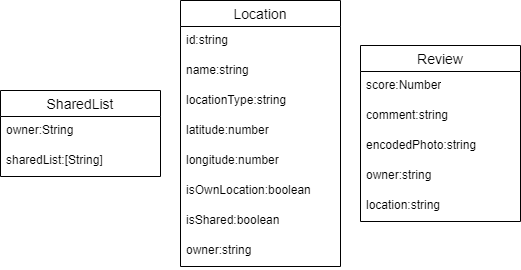

The diagram above was exported from draw.io. Its source (the exported page's mxGraphModel, read from the mxfile embedded in the PNG):
<mxGraphModel dx="1259" dy="701" grid="1" gridSize="10" guides="1" tooltips="1" connect="1" arrows="1" fold="1" page="1" pageScale="1" pageWidth="850" pageHeight="1100" math="0" shadow="0" extFonts="Permanent Marker^https://fonts.googleapis.com/css?family=Permanent+Marker">
  <root>
    <mxCell id="0" />
    <mxCell id="1" parent="0" />
    <mxCell id="KJYv89rtOIzEf-P4N8VY-1" value="SharedList" style="swimlane;fontStyle=0;childLayout=stackLayout;horizontal=1;startSize=26;horizontalStack=0;resizeParent=1;resizeParentMax=0;resizeLast=0;collapsible=1;marginBottom=0;align=center;fontSize=14;" parent="1" vertex="1">
      <mxGeometry x="140" y="270" width="160" height="86" as="geometry" />
    </mxCell>
    <mxCell id="KJYv89rtOIzEf-P4N8VY-2" value="owner:String" style="text;strokeColor=none;fillColor=none;spacingLeft=4;spacingRight=4;overflow=hidden;rotatable=0;points=[[0,0.5],[1,0.5]];portConstraint=eastwest;fontSize=12;whiteSpace=wrap;html=1;" parent="KJYv89rtOIzEf-P4N8VY-1" vertex="1">
      <mxGeometry y="26" width="160" height="30" as="geometry" />
    </mxCell>
    <mxCell id="KJYv89rtOIzEf-P4N8VY-3" value="sharedList:[String]" style="text;strokeColor=none;fillColor=none;spacingLeft=4;spacingRight=4;overflow=hidden;rotatable=0;points=[[0,0.5],[1,0.5]];portConstraint=eastwest;fontSize=12;whiteSpace=wrap;html=1;" parent="KJYv89rtOIzEf-P4N8VY-1" vertex="1">
      <mxGeometry y="56" width="160" height="30" as="geometry" />
    </mxCell>
    <mxCell id="KJYv89rtOIzEf-P4N8VY-5" value="Location" style="swimlane;fontStyle=0;childLayout=stackLayout;horizontal=1;startSize=26;horizontalStack=0;resizeParent=1;resizeParentMax=0;resizeLast=0;collapsible=1;marginBottom=0;align=center;fontSize=14;" parent="1" vertex="1">
      <mxGeometry x="320" y="180" width="160" height="266" as="geometry" />
    </mxCell>
    <mxCell id="KJYv89rtOIzEf-P4N8VY-6" value="id:string" style="text;strokeColor=none;fillColor=none;spacingLeft=4;spacingRight=4;overflow=hidden;rotatable=0;points=[[0,0.5],[1,0.5]];portConstraint=eastwest;fontSize=12;whiteSpace=wrap;html=1;" parent="KJYv89rtOIzEf-P4N8VY-5" vertex="1">
      <mxGeometry y="26" width="160" height="30" as="geometry" />
    </mxCell>
    <mxCell id="KJYv89rtOIzEf-P4N8VY-7" value="name:string" style="text;strokeColor=none;fillColor=none;spacingLeft=4;spacingRight=4;overflow=hidden;rotatable=0;points=[[0,0.5],[1,0.5]];portConstraint=eastwest;fontSize=12;whiteSpace=wrap;html=1;" parent="KJYv89rtOIzEf-P4N8VY-5" vertex="1">
      <mxGeometry y="56" width="160" height="30" as="geometry" />
    </mxCell>
    <mxCell id="S1Smzag72tFp_zSmZwUZ-4" value="locationType:string" style="text;strokeColor=none;fillColor=none;spacingLeft=4;spacingRight=4;overflow=hidden;rotatable=0;points=[[0,0.5],[1,0.5]];portConstraint=eastwest;fontSize=12;whiteSpace=wrap;html=1;" parent="KJYv89rtOIzEf-P4N8VY-5" vertex="1">
      <mxGeometry y="86" width="160" height="30" as="geometry" />
    </mxCell>
    <mxCell id="S1Smzag72tFp_zSmZwUZ-3" value="latitude:number" style="text;strokeColor=none;fillColor=none;spacingLeft=4;spacingRight=4;overflow=hidden;rotatable=0;points=[[0,0.5],[1,0.5]];portConstraint=eastwest;fontSize=12;whiteSpace=wrap;html=1;" parent="KJYv89rtOIzEf-P4N8VY-5" vertex="1">
      <mxGeometry y="116" width="160" height="30" as="geometry" />
    </mxCell>
    <mxCell id="KJYv89rtOIzEf-P4N8VY-8" value="longitude:number" style="text;strokeColor=none;fillColor=none;spacingLeft=4;spacingRight=4;overflow=hidden;rotatable=0;points=[[0,0.5],[1,0.5]];portConstraint=eastwest;fontSize=12;whiteSpace=wrap;html=1;" parent="KJYv89rtOIzEf-P4N8VY-5" vertex="1">
      <mxGeometry y="146" width="160" height="30" as="geometry" />
    </mxCell>
    <mxCell id="S1Smzag72tFp_zSmZwUZ-6" value="isOwnLocation:boolean" style="text;strokeColor=none;fillColor=none;spacingLeft=4;spacingRight=4;overflow=hidden;rotatable=0;points=[[0,0.5],[1,0.5]];portConstraint=eastwest;fontSize=12;whiteSpace=wrap;html=1;" parent="KJYv89rtOIzEf-P4N8VY-5" vertex="1">
      <mxGeometry y="176" width="160" height="30" as="geometry" />
    </mxCell>
    <mxCell id="S1Smzag72tFp_zSmZwUZ-5" value="isShared:boolean" style="text;strokeColor=none;fillColor=none;spacingLeft=4;spacingRight=4;overflow=hidden;rotatable=0;points=[[0,0.5],[1,0.5]];portConstraint=eastwest;fontSize=12;whiteSpace=wrap;html=1;" parent="KJYv89rtOIzEf-P4N8VY-5" vertex="1">
      <mxGeometry y="206" width="160" height="30" as="geometry" />
    </mxCell>
    <mxCell id="S1Smzag72tFp_zSmZwUZ-7" value="owner:string" style="text;strokeColor=none;fillColor=none;spacingLeft=4;spacingRight=4;overflow=hidden;rotatable=0;points=[[0,0.5],[1,0.5]];portConstraint=eastwest;fontSize=12;whiteSpace=wrap;html=1;" parent="KJYv89rtOIzEf-P4N8VY-5" vertex="1">
      <mxGeometry y="236" width="160" height="30" as="geometry" />
    </mxCell>
    <mxCell id="KJYv89rtOIzEf-P4N8VY-9" value="Review" style="swimlane;fontStyle=0;childLayout=stackLayout;horizontal=1;startSize=26;horizontalStack=0;resizeParent=1;resizeParentMax=0;resizeLast=0;collapsible=1;marginBottom=0;align=center;fontSize=14;" parent="1" vertex="1">
      <mxGeometry x="500" y="225" width="160" height="176" as="geometry" />
    </mxCell>
    <mxCell id="KJYv89rtOIzEf-P4N8VY-10" value="score:Number" style="text;strokeColor=none;fillColor=none;spacingLeft=4;spacingRight=4;overflow=hidden;rotatable=0;points=[[0,0.5],[1,0.5]];portConstraint=eastwest;fontSize=12;whiteSpace=wrap;html=1;" parent="KJYv89rtOIzEf-P4N8VY-9" vertex="1">
      <mxGeometry y="26" width="160" height="30" as="geometry" />
    </mxCell>
    <mxCell id="KJYv89rtOIzEf-P4N8VY-11" value="comment:string" style="text;strokeColor=none;fillColor=none;spacingLeft=4;spacingRight=4;overflow=hidden;rotatable=0;points=[[0,0.5],[1,0.5]];portConstraint=eastwest;fontSize=12;whiteSpace=wrap;html=1;" parent="KJYv89rtOIzEf-P4N8VY-9" vertex="1">
      <mxGeometry y="56" width="160" height="30" as="geometry" />
    </mxCell>
    <mxCell id="KJYv89rtOIzEf-P4N8VY-12" value="encodedPhoto:string" style="text;strokeColor=none;fillColor=none;spacingLeft=4;spacingRight=4;overflow=hidden;rotatable=0;points=[[0,0.5],[1,0.5]];portConstraint=eastwest;fontSize=12;whiteSpace=wrap;html=1;" parent="KJYv89rtOIzEf-P4N8VY-9" vertex="1">
      <mxGeometry y="86" width="160" height="30" as="geometry" />
    </mxCell>
    <mxCell id="S1Smzag72tFp_zSmZwUZ-1" value="owner:string" style="text;strokeColor=none;fillColor=none;spacingLeft=4;spacingRight=4;overflow=hidden;rotatable=0;points=[[0,0.5],[1,0.5]];portConstraint=eastwest;fontSize=12;whiteSpace=wrap;html=1;" parent="KJYv89rtOIzEf-P4N8VY-9" vertex="1">
      <mxGeometry y="116" width="160" height="30" as="geometry" />
    </mxCell>
    <mxCell id="S1Smzag72tFp_zSmZwUZ-2" value="location:string" style="text;strokeColor=none;fillColor=none;spacingLeft=4;spacingRight=4;overflow=hidden;rotatable=0;points=[[0,0.5],[1,0.5]];portConstraint=eastwest;fontSize=12;whiteSpace=wrap;html=1;" parent="KJYv89rtOIzEf-P4N8VY-9" vertex="1">
      <mxGeometry y="146" width="160" height="30" as="geometry" />
    </mxCell>
  </root>
</mxGraphModel>